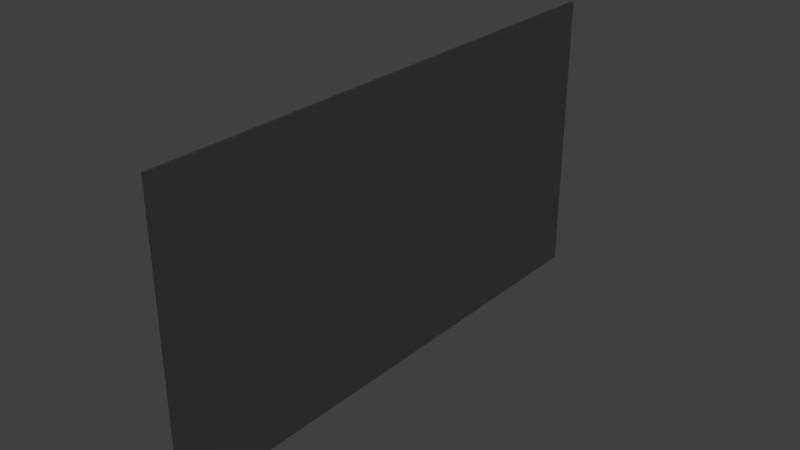 # Source: VesselFlag.blend  (saved by Blender 2.78.0; exported with 4.5.12 LTS)
import bpy
from mathutils import Matrix  # noqa: F401  (used for matrix-valued properties, if any)

bpy.ops.wm.read_factory_settings(use_empty=True)
scene = bpy.context.scene
scene.name = 'Scene'

# ---- collections
col_collection_1 = bpy.data.collections.new('Collection 1'); scene.collection.children.link(col_collection_1)

# ---- materials (node trees are filled in below, after node groups)
mat_akbarflag = bpy.data.materials.new('AkbarFlag')
mat_akbarflag.alpha_threshold = 0.0
mat_akbarflag.use_transparent_shadow = False
mat_akbarflag.diffuse_color = (0.04445, 0.04445, 0.04445, 1.0)
mat_akbarflag.roughness = 0.5
mat_akbarflag.line_color = (0.0, 0.0, 0.0, 1.0)

# ---- material node trees

# ---- world
world_world = bpy.data.worlds.new('World'); scene.world = world_world
world_world.color = (0.05088, 0.05088, 0.05088)
world_world.use_sun_shadow = False
world_world.sun_shadow_jitter_overblur = 0.0
world_world.cycles.sampling_method = 'NONE'
world_world.cycles.sample_map_resolution = 256
world_world.light_settings.distance = 1.0

# ---- meshes
me_plane = bpy.data.meshes.new('Plane')
me_plane.from_pydata([(-0.004209, -0.8455, 0.4563), (-0.004209, -0.8455, -0.4563), (-0.004209, 0.8455, 0.4563), (-0.004209, 0.8455, -0.4563), (0.004206, -0.8455, 0.4563), (0.004206, -0.8455, -0.4563), (0.004206, 0.8455, 0.4563), (0.004206, 0.8455, -0.4563), (-0.004209, 0.3624, -0.09127), (-0.004209, 0.3624, -0.2738), (-0.004209, 0.6039, 0.2738), (-0.004209, 0.6039, 0.09127), (-0.004209, 0.6039, -0.09127), (-0.004209, 0.6039, -0.2738), (0.004206, -0.6039, -0.2738), (0.004206, -0.6039, -0.09127), (0.004206, -0.6039, 0.09127), (0.004206, -0.6039, 0.2738), (0.004206, -0.3624, -0.2738), (0.004206, -0.3624, -0.09127), (0.004206, -0.3624, 0.09127), (0.004206, -0.3624, 0.2738), (0.004206, -0.1208, -0.2738), (0.004206, -0.1208, -0.09127), (0.004206, -0.1208, 0.09127), (0.004206, -0.1208, 0.2738), (-0.004209, 0.6039, 0.4563), (-0.004209, 0.3624, 0.4563), (-0.004209, 0.1208, 0.4563), (-0.004209, -0.1208, 0.4563), (-0.004209, -0.3624, 0.4563), (-0.004209, -0.6039, 0.4563), (-0.004209, -0.6039, -0.4563), (-0.004209, -0.3624, -0.4563), (-0.004209, -0.1208, -0.4563), (-0.004209, 0.1208, -0.4563), (-0.004209, 0.3624, -0.4563), (-0.004209, 0.6039, -0.4563), (0.004206, 0.6039, 0.4563), (0.004206, 0.3624, 0.4563), (0.004206, 0.1208, 0.4563), (0.004206, -0.1208, 0.4563), (0.004206, -0.3624, 0.4563), (0.004206, -0.6039, 0.4563), (0.004206, -0.6039, -0.4563), (0.004206, -0.3624, -0.4563), (0.004206, -0.1208, -0.4563), (0.004206, 0.1208, -0.4563), (0.004206, 0.3624, -0.4563), (0.004206, 0.6039, -0.4563), (0.004206, 0.1208, -0.2738), (0.004206, 0.1208, -0.09127), (0.004206, 0.1208, 0.09127), (0.004206, 0.1208, 0.2738), (0.004206, 0.3624, -0.2738), (0.004206, 0.3624, -0.09127), (0.004206, 0.3624, 0.09127), (0.004206, 0.3624, 0.2738), (0.004206, 0.6039, -0.2738), (0.004206, 0.6039, -0.09127), (0.004206, 0.6039, 0.09127), (0.004206, 0.6039, 0.2738), (0.004206, 0.8455, 0.2738), (0.004206, 0.8455, 0.09127), (0.004206, 0.8455, -0.09127), (0.004206, 0.8455, -0.2738), (0.004206, -0.8455, -0.2738), (0.004206, -0.8455, -0.09127), (0.004206, -0.8455, 0.09127), (0.004206, -0.8455, 0.2738), (-0.004209, 0.8455, 0.2738), (-0.004209, 0.8455, 0.09127), (-0.004209, 0.8455, -0.09127), (-0.004209, 0.8455, -0.2738), (-0.004209, -0.8455, -0.2738), (-0.004209, -0.8455, -0.09127), (-0.004209, -0.8455, 0.09127), (-0.004209, -0.8455, 0.2738), (-0.004209, 0.3624, 0.09127), (-0.004209, 0.3624, 0.2738), (-0.004209, 0.1208, -0.2738), (-0.004209, 0.1208, -0.09127), (-0.004209, 0.1208, 0.09127), (-0.004209, 0.1208, 0.2738), (-0.004209, -0.1208, -0.2738), (-0.004209, -0.1208, -0.09127), (-0.004209, -0.1208, 0.09127), (-0.004209, -0.1208, 0.2738), (-0.004209, -0.3624, -0.2738), (-0.004209, -0.3624, -0.09127), (-0.004209, -0.3624, 0.09127), (-0.004209, -0.3624, 0.2738), (-0.004209, -0.6039, -0.2738), (-0.004209, -0.6039, -0.09127), (-0.004209, -0.6039, 0.09127), (-0.004209, -0.6039, 0.2738)], [], [(45, 18, 14, 44), (32, 44, 5, 1), (74, 92, 32, 1), (56, 57, 53, 52), (54, 55, 51, 50), (73, 65, 7, 3), (34, 84, 80, 35), (12, 11, 71, 72), (59, 60, 56, 55), (23, 24, 20, 19), (37, 13, 73, 3), (48, 54, 50, 47), (11, 10, 70, 71), (13, 12, 72, 73), (58, 59, 55, 54), (60, 61, 57, 56), (55, 56, 52, 51), (49, 58, 54, 48), (63, 60, 59, 64), (64, 59, 58, 65), (31, 0, 4, 43), (2, 26, 38, 6), (26, 27, 39, 38), (27, 28, 40, 39), (28, 29, 41, 40), (29, 30, 42, 41), (30, 31, 43, 42), (92, 93, 89, 88), (32, 92, 88, 33), (16, 17, 69, 68), (15, 16, 68, 67), (14, 15, 67, 66), (65, 58, 49, 7), (62, 61, 60, 63), (24, 25, 21, 20), (78, 79, 10, 11), (50, 51, 23, 22), (9, 8, 12, 13), (52, 53, 25, 24), (83, 79, 78, 82), (28, 27, 79, 83), (86, 87, 83, 82), (85, 86, 82, 81), (84, 85, 81, 80), (10, 26, 2, 70), (61, 38, 39, 57), (57, 39, 40, 53), (53, 40, 41, 25), (25, 41, 42, 21), (21, 42, 43, 17), (44, 14, 66, 5), (6, 38, 61, 62), (18, 19, 15, 14), (89, 85, 84, 88), (20, 21, 17, 16), (91, 87, 86, 90), (22, 23, 19, 18), (81, 8, 9, 80), (82, 78, 8, 81), (19, 20, 16, 15), (90, 86, 85, 89), (46, 22, 18, 45), (30, 29, 87, 91), (79, 27, 26, 10), (80, 9, 36, 35), (87, 29, 28, 83), (88, 84, 34, 33), (95, 31, 30, 91), (93, 94, 90, 89), (94, 95, 91, 90), (36, 9, 13, 37), (51, 52, 24, 23), (8, 78, 11, 12), (47, 50, 22, 46), (17, 43, 4, 69), (3, 7, 49, 37), (37, 49, 48, 36), (36, 48, 47, 35), (35, 47, 46, 34), (34, 46, 45, 33), (33, 45, 44, 32), (2, 6, 62, 70), (70, 62, 63, 71), (71, 63, 64, 72), (72, 64, 65, 73), (0, 31, 95, 77), (77, 95, 94, 76), (76, 94, 93, 75), (75, 93, 92, 74)])
_uv = me_plane.uv_layers.new(name='UVMap')
_uv.uv.foreach_set('vector', [0.245, 0.02446, 0.245, 0.1095, 0.1338, 0.1095, 0.1338, 0.02446, 0.9452, 0.1268, 0.9426, 0.1268, 0.9426, 0.05416, 0.9452, 0.05416, 0.8021, 0.5746, 0.6909, 0.5746, 0.6909, 0.4895, 0.8021, 0.4895, 0.5786, 0.2797, 0.5786, 0.3648, 0.4674, 0.3648, 0.4674, 0.2797, 0.5786, 0.1095, 0.5786, 0.1946, 0.4674, 0.1946, 0.4674, 0.1095, 0.9644, 0.8417, 0.9669, 0.8417, 0.9669, 0.8966, 0.9644, 0.8966, 0.4685, 0.4895, 0.4685, 0.5746, 0.3573, 0.5746, 0.3573, 0.4895, 0.1349, 0.6597, 0.1349, 0.7448, 0.02367, 0.7448, 0.02367, 0.6597, 0.6898, 0.1946, 0.6898, 0.2797, 0.5786, 0.2797, 0.5786, 0.1946, 0.3562, 0.1946, 0.3562, 0.2797, 0.245, 0.2797, 0.245, 0.1946, 0.1349, 0.4895, 0.1349, 0.5746, 0.02367, 0.5746, 0.02367, 0.4895, 0.5786, 0.02446, 0.5786, 0.1095, 0.4674, 0.1095, 0.4674, 0.02446, 0.1349, 0.7448, 0.1349, 0.8299, 0.02367, 0.8299, 0.02367, 0.7448, 0.1349, 0.5746, 0.1349, 0.6597, 0.02367, 0.6597, 0.02367, 0.5746, 0.6898, 0.1095, 0.6898, 0.1946, 0.5786, 0.1946, 0.5786, 0.1095, 0.6898, 0.2797, 0.6898, 0.3648, 0.5786, 0.3648, 0.5786, 0.2797, 0.5786, 0.1946, 0.5786, 0.2797, 0.4674, 0.2797, 0.4674, 0.1946, 0.6898, 0.02446, 0.6898, 0.1095, 0.5786, 0.1095, 0.5786, 0.02446, 0.801, 0.2797, 0.6898, 0.2797, 0.6898, 0.1946, 0.801, 0.1946, 0.801, 0.1946, 0.6898, 0.1946, 0.6898, 0.1095, 0.801, 0.1095, 0.8747, 0.4853, 0.8747, 0.558, 0.8722, 0.558, 0.8722, 0.4853, 0.8747, 0.04924, 0.8747, 0.1219, 0.8722, 0.1219, 0.8722, 0.04924, 0.8747, 0.1219, 0.8747, 0.1946, 0.8722, 0.1946, 0.8722, 0.1219, 0.8747, 0.1946, 0.8747, 0.2673, 0.8722, 0.2673, 0.8722, 0.1946, 0.8747, 0.2673, 0.8747, 0.34, 0.8722, 0.34, 0.8722, 0.2673, 0.8747, 0.34, 0.8747, 0.4126, 0.8722, 0.4126, 0.8722, 0.34, 0.8747, 0.4126, 0.8747, 0.4853, 0.8722, 0.4853, 0.8722, 0.4126, 0.6909, 0.5746, 0.6909, 0.6597, 0.5797, 0.6597, 0.5797, 0.5746, 0.6909, 0.4895, 0.6909, 0.5746, 0.5797, 0.5746, 0.5797, 0.4895, 0.1338, 0.2797, 0.1338, 0.3648, 0.02262, 0.3648, 0.02262, 0.2797, 0.1338, 0.1946, 0.1338, 0.2797, 0.02262, 0.2797, 0.02262, 0.1946, 0.1338, 0.1095, 0.1338, 0.1946, 0.02262, 0.1946, 0.02262, 0.1095, 0.801, 0.1095, 0.6898, 0.1095, 0.6898, 0.02446, 0.801, 0.02446, 0.801, 0.3648, 0.6898, 0.3648, 0.6898, 0.2797, 0.801, 0.2797, 0.3562, 0.2797, 0.3562, 0.3648, 0.245, 0.3648, 0.245, 0.2797, 0.2461, 0.7448, 0.2461, 0.8299, 0.1349, 0.8299, 0.1349, 0.7448, 0.4674, 0.1095, 0.4674, 0.1946, 0.3562, 0.1946, 0.3562, 0.1095, 0.2461, 0.5746, 0.2461, 0.6597, 0.1349, 0.6597, 0.1349, 0.5746, 0.4674, 0.2797, 0.4674, 0.3648, 0.3562, 0.3648, 0.3562, 0.2797, 0.3573, 0.8299, 0.2461, 0.8299, 0.2461, 0.7448, 0.3573, 0.7448, 0.3573, 0.915, 0.2461, 0.915, 0.2461, 0.8299, 0.3573, 0.8299, 0.4685, 0.7448, 0.4685, 0.8299, 0.3573, 0.8299, 0.3573, 0.7448, 0.4685, 0.6597, 0.4685, 0.7448, 0.3573, 0.7448, 0.3573, 0.6597, 0.4685, 0.5746, 0.4685, 0.6597, 0.3573, 0.6597, 0.3573, 0.5746, 0.1349, 0.8299, 0.1349, 0.915, 0.02367, 0.915, 0.02367, 0.8299, 0.6898, 0.3648, 0.6898, 0.4499, 0.5786, 0.4499, 0.5786, 0.3648, 0.5786, 0.3648, 0.5786, 0.4499, 0.4674, 0.4499, 0.4674, 0.3648, 0.4674, 0.3648, 0.4674, 0.4499, 0.3562, 0.4499, 0.3562, 0.3648, 0.3562, 0.3648, 0.3562, 0.4499, 0.245, 0.4499, 0.245, 0.3648, 0.245, 0.3648, 0.245, 0.4499, 0.1338, 0.4499, 0.1338, 0.3648, 0.1338, 0.02446, 0.1338, 0.1095, 0.02262, 0.1095, 0.02262, 0.02446, 0.801, 0.4499, 0.6898, 0.4499, 0.6898, 0.3648, 0.801, 0.3648, 0.245, 0.1095, 0.245, 0.1946, 0.1338, 0.1946, 0.1338, 0.1095, 0.5797, 0.6597, 0.4685, 0.6597, 0.4685, 0.5746, 0.5797, 0.5746, 0.245, 0.2797, 0.245, 0.3648, 0.1338, 0.3648, 0.1338, 0.2797, 0.5797, 0.8299, 0.4685, 0.8299, 0.4685, 0.7448, 0.5797, 0.7448, 0.3562, 0.1095, 0.3562, 0.1946, 0.245, 0.1946, 0.245, 0.1095, 0.3573, 0.6597, 0.2461, 0.6597, 0.2461, 0.5746, 0.3573, 0.5746, 0.3573, 0.7448, 0.2461, 0.7448, 0.2461, 0.6597, 0.3573, 0.6597, 0.245, 0.1946, 0.245, 0.2797, 0.1338, 0.2797, 0.1338, 0.1946, 0.5797, 0.7448, 0.4685, 0.7448, 0.4685, 0.6597, 0.5797, 0.6597, 0.3562, 0.02446, 0.3562, 0.1095, 0.245, 0.1095, 0.245, 0.02446, 0.5797, 0.915, 0.4685, 0.915, 0.4685, 0.8299, 0.5797, 0.8299, 0.2461, 0.8299, 0.2461, 0.915, 0.1349, 0.915, 0.1349, 0.8299, 0.3573, 0.5746, 0.2461, 0.5746, 0.2461, 0.4895, 0.3573, 0.4895, 0.4685, 0.8299, 0.4685, 0.915, 0.3573, 0.915, 0.3573, 0.8299, 0.5797, 0.5746, 0.4685, 0.5746, 0.4685, 0.4895, 0.5797, 0.4895, 0.6909, 0.8299, 0.6909, 0.915, 0.5797, 0.915, 0.5797, 0.8299, 0.6909, 0.6597, 0.6909, 0.7448, 0.5797, 0.7448, 0.5797, 0.6597, 0.6909, 0.7448, 0.6909, 0.8299, 0.5797, 0.8299, 0.5797, 0.7448, 0.2461, 0.4895, 0.2461, 0.5746, 0.1349, 0.5746, 0.1349, 0.4895, 0.4674, 0.1946, 0.4674, 0.2797, 0.3562, 0.2797, 0.3562, 0.1946, 0.2461, 0.6597, 0.2461, 0.7448, 0.1349, 0.7448, 0.1349, 0.6597, 0.4674, 0.02446, 0.4674, 0.1095, 0.3562, 0.1095, 0.3562, 0.02446, 0.1338, 0.3648, 0.1338, 0.4499, 0.02262, 0.4499, 0.02262, 0.3648, 0.9452, 0.5629, 0.9426, 0.5629, 0.9426, 0.4902, 0.9452, 0.4902, 0.9452, 0.4902, 0.9426, 0.4902, 0.9426, 0.4176, 0.9452, 0.4176, 0.9452, 0.4176, 0.9426, 0.4176, 0.9426, 0.3449, 0.9452, 0.3449, 0.9452, 0.3449, 0.9426, 0.3449, 0.9426, 0.2722, 0.9452, 0.2722, 0.9452, 0.2722, 0.9426, 0.2722, 0.9426, 0.1995, 0.9452, 0.1995, 0.9452, 0.1995, 0.9426, 0.1995, 0.9426, 0.1268, 0.9452, 0.1268, 0.9644, 0.622, 0.9669, 0.622, 0.9669, 0.677, 0.9644, 0.677, 0.9644, 0.677, 0.9669, 0.677, 0.9669, 0.7319, 0.9644, 0.7319, 0.9644, 0.7319, 0.9669, 0.7319, 0.9669, 0.7868, 0.9644, 0.7868, 0.9644, 0.7868, 0.9669, 0.7868, 0.9669, 0.8417, 0.9644, 0.8417, 0.8021, 0.915, 0.6909, 0.915, 0.6909, 0.8299, 0.8021, 0.8299, 0.8021, 0.8299, 0.6909, 0.8299, 0.6909, 0.7448, 0.8021, 0.7448, 0.8021, 0.7448, 0.6909, 0.7448, 0.6909, 0.6597, 0.8021, 0.6597, 0.8021, 0.6597, 0.6909, 0.6597, 0.6909, 0.5746, 0.8021, 0.5746])
me_plane.materials.append(mat_akbarflag)
me_plane.use_remesh_preserve_volume = False
me_plane.use_remesh_preserve_attributes = False
me_plane.use_mirror_vertex_groups = False
me_plane.update()
arm_armature_001 = bpy.data.armatures.new('Armature.001')  # bones are not reproduced

# ---- objects
ob_akflagarmature = bpy.data.objects.new('AkFlagArmature', arm_armature_001)
ob_akbarflag = bpy.data.objects.new('AkbarFlag', me_plane)

# ---- transforms, parenting, visibility, modifiers, constraints
ob_akflagarmature.location = (1.471, 3.142, 8.324)
ob_akflagarmature.lineart.crease_threshold = 0.0
ob_akbarflag.parent = ob_akflagarmature
ob_akbarflag.matrix_parent_inverse = Matrix(((1.0, 2.98e-08, 0.0, -1.471), (0.0, 1.0, 0.0, -3.142), (0.0, 0.0, 1.0, -8.324), (0.0, 0.0, 0.0, 1.0)))
ob_akbarflag.location = (1.471, 3.979, 8.324)
ob_akbarflag.lineart.crease_threshold = 0.0
_vg = ob_akbarflag.vertex_groups.new(name='Bone')
_vg.add([0, 1, 2, 3, 4, 5, 6, 7, 8, 9, 10, 11, 12, 13, 14, 15, 16, 17, 18, 19, 20, 21, 22, 23, 24, 25, 26, 27, 28, 29, 30, 31, 32, 33, 34, 35, 36, 37, 38, 39, 40, 41, 42, 43, 44, 45, 46, 47, 48, 49, 50, 51, 52, 53, 54, 55, 56, 57, 58, 59, 60, 61, 62, 63, 64, 65, 66, 67, 68, 69, 70, 71, 72, 73, 74, 75, 76, 77, 78, 79, 80, 81, 82, 83, 84, 85, 86, 87, 88, 89, 90, 91, 92, 93, 94, 95], 1.0, 'REPLACE')
_m = ob_akbarflag.modifiers.new('Armature', 'ARMATURE')
_m.object = ob_akflagarmature

# ---- collection membership
col_collection_1.objects.link(ob_akflagarmature)
col_collection_1.objects.link(ob_akbarflag)

# ---- scene / render settings (as saved in the file)
scene.frame_start = 1; scene.frame_end = 250; scene.frame_set(1)
scene.render.engine = 'BLENDER_EEVEE_NEXT'
scene.render.image_settings.color_mode = 'RGB'
scene.render.image_settings.compression = 90
scene.render.resolution_percentage = 50
scene.render.dither_intensity = 0.0
scene.render.bake_margin = 64
scene.render.bake_bias = 0.0
scene.cycles.use_denoising = False
scene.cycles.samples = 10
scene.cycles.sampling_pattern = 'TABULATED_SOBOL'
scene.cycles.light_sampling_threshold = 0.0
scene.cycles.use_adaptive_sampling = False
scene.cycles.use_light_tree = False
scene.cycles.blur_glossy = 0.0
scene.cycles.volume_bounces = 1
scene.cycles.pixel_filter_type = 'GAUSSIAN'
scene.cycles.sample_clamp_indirect = 0.0
scene.view_settings.view_transform = 'Standard'
bpy.context.view_layer.update()

# ---- added for rendering (the .blend has no active camera and no usable light): camera, sun
cam_auto = bpy.data.cameras.new('AutoCamera')
cam_auto.lens = 50.0
cam_auto.sensor_width = 36.0
cam_auto.clip_end = 1000.0
ob_auto_camera = bpy.data.objects.new('AutoCamera', cam_auto)
scene.collection.objects.link(ob_auto_camera)
ob_auto_camera.location = (3.24901, 1.84549, 9.74666)
ob_auto_camera.rotation_euler = (1.09748, -7.21219e-08, 0.694738)
scene.camera = ob_auto_camera
light_auto_sun = bpy.data.lights.new('AutoSun', 'SUN')
light_auto_sun.energy = 3.0
light_auto_sun.angle = 0.0523599
ob_auto_sun = bpy.data.objects.new('AutoSun', light_auto_sun)
scene.collection.objects.link(ob_auto_sun)
ob_auto_sun.rotation_euler = (0.872665, 0.174533, 0.523599)
bpy.context.view_layer.update()
